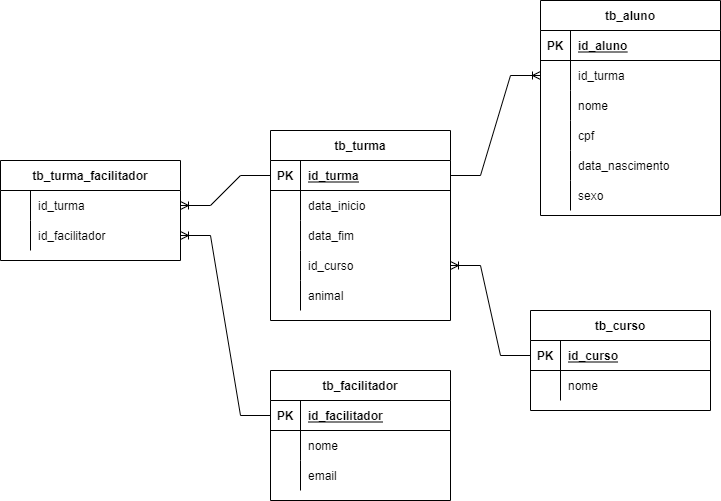

The diagram above was exported from draw.io. Its source (the exported page's mxGraphModel, read from the mxfile embedded in the PNG):
<mxGraphModel dx="868" dy="524" grid="1" gridSize="10" guides="1" tooltips="1" connect="1" arrows="1" fold="1" page="1" pageScale="1" pageWidth="827" pageHeight="1169" math="0" shadow="0">
  <root>
    <mxCell id="0" />
    <mxCell id="1" parent="0" />
    <mxCell id="_b7qhsdh6_1wra6IdHcN-1" value="tb_aluno" style="shape=table;startSize=30;container=1;collapsible=1;childLayout=tableLayout;fixedRows=1;rowLines=0;fontStyle=1;align=center;resizeLast=1;" parent="1" vertex="1">
      <mxGeometry x="570" y="20" width="180" height="215" as="geometry" />
    </mxCell>
    <mxCell id="_b7qhsdh6_1wra6IdHcN-2" value="" style="shape=partialRectangle;collapsible=0;dropTarget=0;pointerEvents=0;fillColor=none;top=0;left=0;bottom=1;right=0;points=[[0,0.5],[1,0.5]];portConstraint=eastwest;" parent="_b7qhsdh6_1wra6IdHcN-1" vertex="1">
      <mxGeometry y="30" width="180" height="30" as="geometry" />
    </mxCell>
    <mxCell id="_b7qhsdh6_1wra6IdHcN-3" value="PK" style="shape=partialRectangle;connectable=0;fillColor=none;top=0;left=0;bottom=0;right=0;fontStyle=1;overflow=hidden;" parent="_b7qhsdh6_1wra6IdHcN-2" vertex="1">
      <mxGeometry width="30" height="30" as="geometry">
        <mxRectangle width="30" height="30" as="alternateBounds" />
      </mxGeometry>
    </mxCell>
    <mxCell id="_b7qhsdh6_1wra6IdHcN-4" value="id_aluno" style="shape=partialRectangle;connectable=0;fillColor=none;top=0;left=0;bottom=0;right=0;align=left;spacingLeft=6;fontStyle=5;overflow=hidden;" parent="_b7qhsdh6_1wra6IdHcN-2" vertex="1">
      <mxGeometry x="30" width="150" height="30" as="geometry">
        <mxRectangle width="150" height="30" as="alternateBounds" />
      </mxGeometry>
    </mxCell>
    <mxCell id="XCccf4NErHgKZXbjFt_z-32" value="" style="shape=partialRectangle;collapsible=0;dropTarget=0;pointerEvents=0;fillColor=none;top=0;left=0;bottom=0;right=0;points=[[0,0.5],[1,0.5]];portConstraint=eastwest;" parent="_b7qhsdh6_1wra6IdHcN-1" vertex="1">
      <mxGeometry y="60" width="180" height="30" as="geometry" />
    </mxCell>
    <mxCell id="XCccf4NErHgKZXbjFt_z-33" value="" style="shape=partialRectangle;connectable=0;fillColor=none;top=0;left=0;bottom=0;right=0;editable=1;overflow=hidden;" parent="XCccf4NErHgKZXbjFt_z-32" vertex="1">
      <mxGeometry width="30" height="30" as="geometry">
        <mxRectangle width="30" height="30" as="alternateBounds" />
      </mxGeometry>
    </mxCell>
    <mxCell id="XCccf4NErHgKZXbjFt_z-34" value="id_turma" style="shape=partialRectangle;connectable=0;fillColor=none;top=0;left=0;bottom=0;right=0;align=left;spacingLeft=6;overflow=hidden;" parent="XCccf4NErHgKZXbjFt_z-32" vertex="1">
      <mxGeometry x="30" width="150" height="30" as="geometry">
        <mxRectangle width="150" height="30" as="alternateBounds" />
      </mxGeometry>
    </mxCell>
    <mxCell id="_b7qhsdh6_1wra6IdHcN-5" value="" style="shape=partialRectangle;collapsible=0;dropTarget=0;pointerEvents=0;fillColor=none;top=0;left=0;bottom=0;right=0;points=[[0,0.5],[1,0.5]];portConstraint=eastwest;" parent="_b7qhsdh6_1wra6IdHcN-1" vertex="1">
      <mxGeometry y="90" width="180" height="30" as="geometry" />
    </mxCell>
    <mxCell id="_b7qhsdh6_1wra6IdHcN-6" value="" style="shape=partialRectangle;connectable=0;fillColor=none;top=0;left=0;bottom=0;right=0;editable=1;overflow=hidden;" parent="_b7qhsdh6_1wra6IdHcN-5" vertex="1">
      <mxGeometry width="30" height="30" as="geometry">
        <mxRectangle width="30" height="30" as="alternateBounds" />
      </mxGeometry>
    </mxCell>
    <mxCell id="_b7qhsdh6_1wra6IdHcN-7" value="nome" style="shape=partialRectangle;connectable=0;fillColor=none;top=0;left=0;bottom=0;right=0;align=left;spacingLeft=6;overflow=hidden;" parent="_b7qhsdh6_1wra6IdHcN-5" vertex="1">
      <mxGeometry x="30" width="150" height="30" as="geometry">
        <mxRectangle width="150" height="30" as="alternateBounds" />
      </mxGeometry>
    </mxCell>
    <mxCell id="_b7qhsdh6_1wra6IdHcN-8" value="" style="shape=partialRectangle;collapsible=0;dropTarget=0;pointerEvents=0;fillColor=none;top=0;left=0;bottom=0;right=0;points=[[0,0.5],[1,0.5]];portConstraint=eastwest;" parent="_b7qhsdh6_1wra6IdHcN-1" vertex="1">
      <mxGeometry y="120" width="180" height="30" as="geometry" />
    </mxCell>
    <mxCell id="_b7qhsdh6_1wra6IdHcN-9" value="" style="shape=partialRectangle;connectable=0;fillColor=none;top=0;left=0;bottom=0;right=0;editable=1;overflow=hidden;" parent="_b7qhsdh6_1wra6IdHcN-8" vertex="1">
      <mxGeometry width="30" height="30" as="geometry">
        <mxRectangle width="30" height="30" as="alternateBounds" />
      </mxGeometry>
    </mxCell>
    <mxCell id="_b7qhsdh6_1wra6IdHcN-10" value="cpf" style="shape=partialRectangle;connectable=0;fillColor=none;top=0;left=0;bottom=0;right=0;align=left;spacingLeft=6;overflow=hidden;" parent="_b7qhsdh6_1wra6IdHcN-8" vertex="1">
      <mxGeometry x="30" width="150" height="30" as="geometry">
        <mxRectangle width="150" height="30" as="alternateBounds" />
      </mxGeometry>
    </mxCell>
    <mxCell id="_b7qhsdh6_1wra6IdHcN-14" value="" style="shape=partialRectangle;collapsible=0;dropTarget=0;pointerEvents=0;fillColor=none;top=0;left=0;bottom=0;right=0;points=[[0,0.5],[1,0.5]];portConstraint=eastwest;" parent="_b7qhsdh6_1wra6IdHcN-1" vertex="1">
      <mxGeometry y="150" width="180" height="30" as="geometry" />
    </mxCell>
    <mxCell id="_b7qhsdh6_1wra6IdHcN-15" value="" style="shape=partialRectangle;connectable=0;fillColor=none;top=0;left=0;bottom=0;right=0;editable=1;overflow=hidden;" parent="_b7qhsdh6_1wra6IdHcN-14" vertex="1">
      <mxGeometry width="30" height="30" as="geometry">
        <mxRectangle width="30" height="30" as="alternateBounds" />
      </mxGeometry>
    </mxCell>
    <mxCell id="_b7qhsdh6_1wra6IdHcN-16" value="data_nascimento" style="shape=partialRectangle;connectable=0;fillColor=none;top=0;left=0;bottom=0;right=0;align=left;spacingLeft=6;overflow=hidden;" parent="_b7qhsdh6_1wra6IdHcN-14" vertex="1">
      <mxGeometry x="30" width="150" height="30" as="geometry">
        <mxRectangle width="150" height="30" as="alternateBounds" />
      </mxGeometry>
    </mxCell>
    <mxCell id="XCccf4NErHgKZXbjFt_z-53" value="" style="shape=partialRectangle;collapsible=0;dropTarget=0;pointerEvents=0;fillColor=none;top=0;left=0;bottom=0;right=0;points=[[0,0.5],[1,0.5]];portConstraint=eastwest;" parent="_b7qhsdh6_1wra6IdHcN-1" vertex="1">
      <mxGeometry y="180" width="180" height="30" as="geometry" />
    </mxCell>
    <mxCell id="XCccf4NErHgKZXbjFt_z-54" value="" style="shape=partialRectangle;connectable=0;fillColor=none;top=0;left=0;bottom=0;right=0;editable=1;overflow=hidden;" parent="XCccf4NErHgKZXbjFt_z-53" vertex="1">
      <mxGeometry width="30" height="30" as="geometry">
        <mxRectangle width="30" height="30" as="alternateBounds" />
      </mxGeometry>
    </mxCell>
    <mxCell id="XCccf4NErHgKZXbjFt_z-55" value="sexo" style="shape=partialRectangle;connectable=0;fillColor=none;top=0;left=0;bottom=0;right=0;align=left;spacingLeft=6;overflow=hidden;" parent="XCccf4NErHgKZXbjFt_z-53" vertex="1">
      <mxGeometry x="30" width="150" height="30" as="geometry">
        <mxRectangle width="150" height="30" as="alternateBounds" />
      </mxGeometry>
    </mxCell>
    <mxCell id="XCccf4NErHgKZXbjFt_z-1" value="tb_facilitador" style="shape=table;startSize=30;container=1;collapsible=1;childLayout=tableLayout;fixedRows=1;rowLines=0;fontStyle=1;align=center;resizeLast=1;" parent="1" vertex="1">
      <mxGeometry x="300" y="390" width="180" height="130" as="geometry" />
    </mxCell>
    <mxCell id="XCccf4NErHgKZXbjFt_z-2" value="" style="shape=partialRectangle;collapsible=0;dropTarget=0;pointerEvents=0;fillColor=none;top=0;left=0;bottom=1;right=0;points=[[0,0.5],[1,0.5]];portConstraint=eastwest;" parent="XCccf4NErHgKZXbjFt_z-1" vertex="1">
      <mxGeometry y="30" width="180" height="30" as="geometry" />
    </mxCell>
    <mxCell id="XCccf4NErHgKZXbjFt_z-3" value="PK" style="shape=partialRectangle;connectable=0;fillColor=none;top=0;left=0;bottom=0;right=0;fontStyle=1;overflow=hidden;" parent="XCccf4NErHgKZXbjFt_z-2" vertex="1">
      <mxGeometry width="30" height="30" as="geometry">
        <mxRectangle width="30" height="30" as="alternateBounds" />
      </mxGeometry>
    </mxCell>
    <mxCell id="XCccf4NErHgKZXbjFt_z-4" value="id_facilitador" style="shape=partialRectangle;connectable=0;fillColor=none;top=0;left=0;bottom=0;right=0;align=left;spacingLeft=6;fontStyle=5;overflow=hidden;" parent="XCccf4NErHgKZXbjFt_z-2" vertex="1">
      <mxGeometry x="30" width="150" height="30" as="geometry">
        <mxRectangle width="150" height="30" as="alternateBounds" />
      </mxGeometry>
    </mxCell>
    <mxCell id="XCccf4NErHgKZXbjFt_z-5" value="" style="shape=partialRectangle;collapsible=0;dropTarget=0;pointerEvents=0;fillColor=none;top=0;left=0;bottom=0;right=0;points=[[0,0.5],[1,0.5]];portConstraint=eastwest;" parent="XCccf4NErHgKZXbjFt_z-1" vertex="1">
      <mxGeometry y="60" width="180" height="30" as="geometry" />
    </mxCell>
    <mxCell id="XCccf4NErHgKZXbjFt_z-6" value="" style="shape=partialRectangle;connectable=0;fillColor=none;top=0;left=0;bottom=0;right=0;editable=1;overflow=hidden;" parent="XCccf4NErHgKZXbjFt_z-5" vertex="1">
      <mxGeometry width="30" height="30" as="geometry">
        <mxRectangle width="30" height="30" as="alternateBounds" />
      </mxGeometry>
    </mxCell>
    <mxCell id="XCccf4NErHgKZXbjFt_z-7" value="nome" style="shape=partialRectangle;connectable=0;fillColor=none;top=0;left=0;bottom=0;right=0;align=left;spacingLeft=6;overflow=hidden;" parent="XCccf4NErHgKZXbjFt_z-5" vertex="1">
      <mxGeometry x="30" width="150" height="30" as="geometry">
        <mxRectangle width="150" height="30" as="alternateBounds" />
      </mxGeometry>
    </mxCell>
    <mxCell id="XCccf4NErHgKZXbjFt_z-8" value="" style="shape=partialRectangle;collapsible=0;dropTarget=0;pointerEvents=0;fillColor=none;top=0;left=0;bottom=0;right=0;points=[[0,0.5],[1,0.5]];portConstraint=eastwest;" parent="XCccf4NErHgKZXbjFt_z-1" vertex="1">
      <mxGeometry y="90" width="180" height="30" as="geometry" />
    </mxCell>
    <mxCell id="XCccf4NErHgKZXbjFt_z-9" value="" style="shape=partialRectangle;connectable=0;fillColor=none;top=0;left=0;bottom=0;right=0;editable=1;overflow=hidden;" parent="XCccf4NErHgKZXbjFt_z-8" vertex="1">
      <mxGeometry width="30" height="30" as="geometry">
        <mxRectangle width="30" height="30" as="alternateBounds" />
      </mxGeometry>
    </mxCell>
    <mxCell id="XCccf4NErHgKZXbjFt_z-10" value="email" style="shape=partialRectangle;connectable=0;fillColor=none;top=0;left=0;bottom=0;right=0;align=left;spacingLeft=6;overflow=hidden;" parent="XCccf4NErHgKZXbjFt_z-8" vertex="1">
      <mxGeometry x="30" width="150" height="30" as="geometry">
        <mxRectangle width="150" height="30" as="alternateBounds" />
      </mxGeometry>
    </mxCell>
    <mxCell id="XCccf4NErHgKZXbjFt_z-14" value="tb_turma" style="shape=table;startSize=30;container=1;collapsible=1;childLayout=tableLayout;fixedRows=1;rowLines=0;fontStyle=1;align=center;resizeLast=1;" parent="1" vertex="1">
      <mxGeometry x="300" y="150" width="180" height="190" as="geometry" />
    </mxCell>
    <mxCell id="XCccf4NErHgKZXbjFt_z-15" value="" style="shape=partialRectangle;collapsible=0;dropTarget=0;pointerEvents=0;fillColor=none;top=0;left=0;bottom=1;right=0;points=[[0,0.5],[1,0.5]];portConstraint=eastwest;" parent="XCccf4NErHgKZXbjFt_z-14" vertex="1">
      <mxGeometry y="30" width="180" height="30" as="geometry" />
    </mxCell>
    <mxCell id="XCccf4NErHgKZXbjFt_z-16" value="PK" style="shape=partialRectangle;connectable=0;fillColor=none;top=0;left=0;bottom=0;right=0;fontStyle=1;overflow=hidden;" parent="XCccf4NErHgKZXbjFt_z-15" vertex="1">
      <mxGeometry width="30" height="30" as="geometry">
        <mxRectangle width="30" height="30" as="alternateBounds" />
      </mxGeometry>
    </mxCell>
    <mxCell id="XCccf4NErHgKZXbjFt_z-17" value="id_turma" style="shape=partialRectangle;connectable=0;fillColor=none;top=0;left=0;bottom=0;right=0;align=left;spacingLeft=6;fontStyle=5;overflow=hidden;" parent="XCccf4NErHgKZXbjFt_z-15" vertex="1">
      <mxGeometry x="30" width="150" height="30" as="geometry">
        <mxRectangle width="150" height="30" as="alternateBounds" />
      </mxGeometry>
    </mxCell>
    <mxCell id="XCccf4NErHgKZXbjFt_z-18" value="" style="shape=partialRectangle;collapsible=0;dropTarget=0;pointerEvents=0;fillColor=none;top=0;left=0;bottom=0;right=0;points=[[0,0.5],[1,0.5]];portConstraint=eastwest;" parent="XCccf4NErHgKZXbjFt_z-14" vertex="1">
      <mxGeometry y="60" width="180" height="30" as="geometry" />
    </mxCell>
    <mxCell id="XCccf4NErHgKZXbjFt_z-19" value="" style="shape=partialRectangle;connectable=0;fillColor=none;top=0;left=0;bottom=0;right=0;editable=1;overflow=hidden;" parent="XCccf4NErHgKZXbjFt_z-18" vertex="1">
      <mxGeometry width="30" height="30" as="geometry">
        <mxRectangle width="30" height="30" as="alternateBounds" />
      </mxGeometry>
    </mxCell>
    <mxCell id="XCccf4NErHgKZXbjFt_z-20" value="data_inicio" style="shape=partialRectangle;connectable=0;fillColor=none;top=0;left=0;bottom=0;right=0;align=left;spacingLeft=6;overflow=hidden;" parent="XCccf4NErHgKZXbjFt_z-18" vertex="1">
      <mxGeometry x="30" width="150" height="30" as="geometry">
        <mxRectangle width="150" height="30" as="alternateBounds" />
      </mxGeometry>
    </mxCell>
    <mxCell id="XCccf4NErHgKZXbjFt_z-21" value="" style="shape=partialRectangle;collapsible=0;dropTarget=0;pointerEvents=0;fillColor=none;top=0;left=0;bottom=0;right=0;points=[[0,0.5],[1,0.5]];portConstraint=eastwest;" parent="XCccf4NErHgKZXbjFt_z-14" vertex="1">
      <mxGeometry y="90" width="180" height="30" as="geometry" />
    </mxCell>
    <mxCell id="XCccf4NErHgKZXbjFt_z-22" value="" style="shape=partialRectangle;connectable=0;fillColor=none;top=0;left=0;bottom=0;right=0;editable=1;overflow=hidden;" parent="XCccf4NErHgKZXbjFt_z-21" vertex="1">
      <mxGeometry width="30" height="30" as="geometry">
        <mxRectangle width="30" height="30" as="alternateBounds" />
      </mxGeometry>
    </mxCell>
    <mxCell id="XCccf4NErHgKZXbjFt_z-23" value="data_fim" style="shape=partialRectangle;connectable=0;fillColor=none;top=0;left=0;bottom=0;right=0;align=left;spacingLeft=6;overflow=hidden;" parent="XCccf4NErHgKZXbjFt_z-21" vertex="1">
      <mxGeometry x="30" width="150" height="30" as="geometry">
        <mxRectangle width="150" height="30" as="alternateBounds" />
      </mxGeometry>
    </mxCell>
    <mxCell id="XCccf4NErHgKZXbjFt_z-70" value="" style="shape=partialRectangle;collapsible=0;dropTarget=0;pointerEvents=0;fillColor=none;top=0;left=0;bottom=0;right=0;points=[[0,0.5],[1,0.5]];portConstraint=eastwest;" parent="XCccf4NErHgKZXbjFt_z-14" vertex="1">
      <mxGeometry y="120" width="180" height="30" as="geometry" />
    </mxCell>
    <mxCell id="XCccf4NErHgKZXbjFt_z-71" value="" style="shape=partialRectangle;connectable=0;fillColor=none;top=0;left=0;bottom=0;right=0;editable=1;overflow=hidden;" parent="XCccf4NErHgKZXbjFt_z-70" vertex="1">
      <mxGeometry width="30" height="30" as="geometry">
        <mxRectangle width="30" height="30" as="alternateBounds" />
      </mxGeometry>
    </mxCell>
    <mxCell id="XCccf4NErHgKZXbjFt_z-72" value="id_curso" style="shape=partialRectangle;connectable=0;fillColor=none;top=0;left=0;bottom=0;right=0;align=left;spacingLeft=6;overflow=hidden;" parent="XCccf4NErHgKZXbjFt_z-70" vertex="1">
      <mxGeometry x="30" width="150" height="30" as="geometry">
        <mxRectangle width="150" height="30" as="alternateBounds" />
      </mxGeometry>
    </mxCell>
    <mxCell id="XCccf4NErHgKZXbjFt_z-76" value="" style="shape=partialRectangle;collapsible=0;dropTarget=0;pointerEvents=0;fillColor=none;top=0;left=0;bottom=0;right=0;points=[[0,0.5],[1,0.5]];portConstraint=eastwest;" parent="XCccf4NErHgKZXbjFt_z-14" vertex="1">
      <mxGeometry y="150" width="180" height="30" as="geometry" />
    </mxCell>
    <mxCell id="XCccf4NErHgKZXbjFt_z-77" value="" style="shape=partialRectangle;connectable=0;fillColor=none;top=0;left=0;bottom=0;right=0;editable=1;overflow=hidden;" parent="XCccf4NErHgKZXbjFt_z-76" vertex="1">
      <mxGeometry width="30" height="30" as="geometry">
        <mxRectangle width="30" height="30" as="alternateBounds" />
      </mxGeometry>
    </mxCell>
    <mxCell id="XCccf4NErHgKZXbjFt_z-78" value="animal" style="shape=partialRectangle;connectable=0;fillColor=none;top=0;left=0;bottom=0;right=0;align=left;spacingLeft=6;overflow=hidden;" parent="XCccf4NErHgKZXbjFt_z-76" vertex="1">
      <mxGeometry x="30" width="150" height="30" as="geometry">
        <mxRectangle width="150" height="30" as="alternateBounds" />
      </mxGeometry>
    </mxCell>
    <mxCell id="XCccf4NErHgKZXbjFt_z-35" value="tb_turma_facilitador" style="shape=table;startSize=30;container=1;collapsible=1;childLayout=tableLayout;fixedRows=1;rowLines=0;fontStyle=1;align=center;resizeLast=1;" parent="1" vertex="1">
      <mxGeometry x="30" y="180" width="180" height="100" as="geometry" />
    </mxCell>
    <mxCell id="XCccf4NErHgKZXbjFt_z-39" value="" style="shape=partialRectangle;collapsible=0;dropTarget=0;pointerEvents=0;fillColor=none;top=0;left=0;bottom=0;right=0;points=[[0,0.5],[1,0.5]];portConstraint=eastwest;" parent="XCccf4NErHgKZXbjFt_z-35" vertex="1">
      <mxGeometry y="30" width="180" height="30" as="geometry" />
    </mxCell>
    <mxCell id="XCccf4NErHgKZXbjFt_z-40" value="" style="shape=partialRectangle;connectable=0;fillColor=none;top=0;left=0;bottom=0;right=0;editable=1;overflow=hidden;" parent="XCccf4NErHgKZXbjFt_z-39" vertex="1">
      <mxGeometry width="30" height="30" as="geometry">
        <mxRectangle width="30" height="30" as="alternateBounds" />
      </mxGeometry>
    </mxCell>
    <mxCell id="XCccf4NErHgKZXbjFt_z-41" value="id_turma" style="shape=partialRectangle;connectable=0;fillColor=none;top=0;left=0;bottom=0;right=0;align=left;spacingLeft=6;overflow=hidden;" parent="XCccf4NErHgKZXbjFt_z-39" vertex="1">
      <mxGeometry x="30" width="150" height="30" as="geometry">
        <mxRectangle width="150" height="30" as="alternateBounds" />
      </mxGeometry>
    </mxCell>
    <mxCell id="XCccf4NErHgKZXbjFt_z-42" value="" style="shape=partialRectangle;collapsible=0;dropTarget=0;pointerEvents=0;fillColor=none;top=0;left=0;bottom=0;right=0;points=[[0,0.5],[1,0.5]];portConstraint=eastwest;" parent="XCccf4NErHgKZXbjFt_z-35" vertex="1">
      <mxGeometry y="60" width="180" height="30" as="geometry" />
    </mxCell>
    <mxCell id="XCccf4NErHgKZXbjFt_z-43" value="" style="shape=partialRectangle;connectable=0;fillColor=none;top=0;left=0;bottom=0;right=0;editable=1;overflow=hidden;" parent="XCccf4NErHgKZXbjFt_z-42" vertex="1">
      <mxGeometry width="30" height="30" as="geometry">
        <mxRectangle width="30" height="30" as="alternateBounds" />
      </mxGeometry>
    </mxCell>
    <mxCell id="XCccf4NErHgKZXbjFt_z-44" value="id_facilitador" style="shape=partialRectangle;connectable=0;fillColor=none;top=0;left=0;bottom=0;right=0;align=left;spacingLeft=6;overflow=hidden;" parent="XCccf4NErHgKZXbjFt_z-42" vertex="1">
      <mxGeometry x="30" width="150" height="30" as="geometry">
        <mxRectangle width="150" height="30" as="alternateBounds" />
      </mxGeometry>
    </mxCell>
    <mxCell id="XCccf4NErHgKZXbjFt_z-48" value="" style="edgeStyle=entityRelationEdgeStyle;fontSize=12;html=1;endArrow=ERoneToMany;rounded=0;entryX=0;entryY=0.5;entryDx=0;entryDy=0;exitX=1;exitY=0.5;exitDx=0;exitDy=0;" parent="1" source="XCccf4NErHgKZXbjFt_z-15" target="XCccf4NErHgKZXbjFt_z-32" edge="1">
      <mxGeometry width="100" height="100" relative="1" as="geometry">
        <mxPoint x="360" y="460" as="sourcePoint" />
        <mxPoint x="460" y="360" as="targetPoint" />
      </mxGeometry>
    </mxCell>
    <mxCell id="XCccf4NErHgKZXbjFt_z-50" value="" style="edgeStyle=entityRelationEdgeStyle;fontSize=12;html=1;endArrow=ERoneToMany;rounded=0;entryX=1;entryY=0.5;entryDx=0;entryDy=0;exitX=0;exitY=0.5;exitDx=0;exitDy=0;" parent="1" source="XCccf4NErHgKZXbjFt_z-2" target="XCccf4NErHgKZXbjFt_z-42" edge="1">
      <mxGeometry width="100" height="100" relative="1" as="geometry">
        <mxPoint x="360" y="460" as="sourcePoint" />
        <mxPoint x="460" y="360" as="targetPoint" />
      </mxGeometry>
    </mxCell>
    <mxCell id="XCccf4NErHgKZXbjFt_z-56" value="tb_curso" style="shape=table;startSize=30;container=1;collapsible=1;childLayout=tableLayout;fixedRows=1;rowLines=0;fontStyle=1;align=center;resizeLast=1;" parent="1" vertex="1">
      <mxGeometry x="560" y="330" width="180" height="100" as="geometry" />
    </mxCell>
    <mxCell id="XCccf4NErHgKZXbjFt_z-57" value="" style="shape=partialRectangle;collapsible=0;dropTarget=0;pointerEvents=0;fillColor=none;top=0;left=0;bottom=1;right=0;points=[[0,0.5],[1,0.5]];portConstraint=eastwest;" parent="XCccf4NErHgKZXbjFt_z-56" vertex="1">
      <mxGeometry y="30" width="180" height="30" as="geometry" />
    </mxCell>
    <mxCell id="XCccf4NErHgKZXbjFt_z-58" value="PK" style="shape=partialRectangle;connectable=0;fillColor=none;top=0;left=0;bottom=0;right=0;fontStyle=1;overflow=hidden;" parent="XCccf4NErHgKZXbjFt_z-57" vertex="1">
      <mxGeometry width="30" height="30" as="geometry">
        <mxRectangle width="30" height="30" as="alternateBounds" />
      </mxGeometry>
    </mxCell>
    <mxCell id="XCccf4NErHgKZXbjFt_z-59" value="id_curso" style="shape=partialRectangle;connectable=0;fillColor=none;top=0;left=0;bottom=0;right=0;align=left;spacingLeft=6;fontStyle=5;overflow=hidden;" parent="XCccf4NErHgKZXbjFt_z-57" vertex="1">
      <mxGeometry x="30" width="150" height="30" as="geometry">
        <mxRectangle width="150" height="30" as="alternateBounds" />
      </mxGeometry>
    </mxCell>
    <mxCell id="XCccf4NErHgKZXbjFt_z-60" value="" style="shape=partialRectangle;collapsible=0;dropTarget=0;pointerEvents=0;fillColor=none;top=0;left=0;bottom=0;right=0;points=[[0,0.5],[1,0.5]];portConstraint=eastwest;" parent="XCccf4NErHgKZXbjFt_z-56" vertex="1">
      <mxGeometry y="60" width="180" height="30" as="geometry" />
    </mxCell>
    <mxCell id="XCccf4NErHgKZXbjFt_z-61" value="" style="shape=partialRectangle;connectable=0;fillColor=none;top=0;left=0;bottom=0;right=0;editable=1;overflow=hidden;" parent="XCccf4NErHgKZXbjFt_z-60" vertex="1">
      <mxGeometry width="30" height="30" as="geometry">
        <mxRectangle width="30" height="30" as="alternateBounds" />
      </mxGeometry>
    </mxCell>
    <mxCell id="XCccf4NErHgKZXbjFt_z-62" value="nome" style="shape=partialRectangle;connectable=0;fillColor=none;top=0;left=0;bottom=0;right=0;align=left;spacingLeft=6;overflow=hidden;" parent="XCccf4NErHgKZXbjFt_z-60" vertex="1">
      <mxGeometry x="30" width="150" height="30" as="geometry">
        <mxRectangle width="150" height="30" as="alternateBounds" />
      </mxGeometry>
    </mxCell>
    <mxCell id="XCccf4NErHgKZXbjFt_z-73" value="" style="edgeStyle=entityRelationEdgeStyle;fontSize=12;html=1;endArrow=ERoneToMany;rounded=0;entryX=1;entryY=0.5;entryDx=0;entryDy=0;exitX=0;exitY=0.5;exitDx=0;exitDy=0;" parent="1" source="XCccf4NErHgKZXbjFt_z-57" target="XCccf4NErHgKZXbjFt_z-70" edge="1">
      <mxGeometry width="100" height="100" relative="1" as="geometry">
        <mxPoint x="620" y="770" as="sourcePoint" />
        <mxPoint x="720" y="670" as="targetPoint" />
      </mxGeometry>
    </mxCell>
    <mxCell id="XCccf4NErHgKZXbjFt_z-74" value="" style="edgeStyle=entityRelationEdgeStyle;fontSize=12;html=1;endArrow=ERoneToMany;rounded=0;exitX=0;exitY=0.5;exitDx=0;exitDy=0;entryX=1;entryY=0.5;entryDx=0;entryDy=0;" parent="1" source="XCccf4NErHgKZXbjFt_z-15" target="XCccf4NErHgKZXbjFt_z-39" edge="1">
      <mxGeometry width="100" height="100" relative="1" as="geometry">
        <mxPoint x="28" y="380" as="sourcePoint" />
        <mxPoint x="100" y="565" as="targetPoint" />
      </mxGeometry>
    </mxCell>
  </root>
</mxGraphModel>